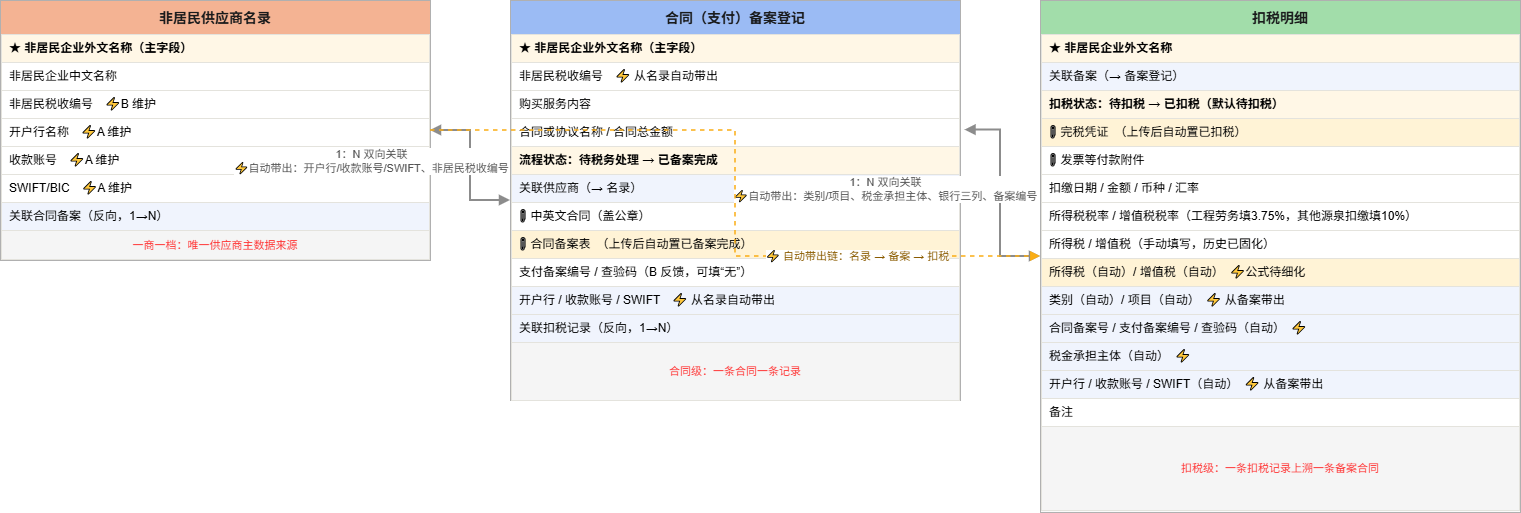

The diagram above was exported from draw.io. Its source (the exported page's mxGraphModel, read from the mxfile embedded in the PNG):
<mxGraphModel dx="1433" dy="955" grid="1" gridSize="10" guides="1" tooltips="1" connect="1" arrows="1" fold="1" page="1" pageScale="1" pageWidth="1650" pageHeight="1080" math="0" shadow="0">
  <root>
    <mxCell id="0" />
    <mxCell id="1" parent="0" />
    <mxCell id="10" parent="1" style="rounded=0;whiteSpace=wrap;html=1;fillColor=#FAFAFA;strokeColor=#B0B0B0;verticalAlign=top;fontColor=#1A1B1C;" value="非居民供应商名录（96条）" vertex="1">
      <mxGeometry height="260" width="430" x="40" y="60" as="geometry" />
    </mxCell>
    <mxCell id="10t" parent="10" style="rounded=0;whiteSpace=wrap;html=1;align=center;verticalAlign=middle;fillColor=#F4B393;strokeColor=#F4B393;fontSize=14;fontStyle=1;fontColor=#1A1B1C;" value="非居民供应商名录" vertex="1">
      <mxGeometry height="33" width="428" x="1" y="1" as="geometry" />
    </mxCell>
    <mxCell id="10f1" parent="10" style="rounded=0;whiteSpace=wrap;html=1;align=left;verticalAlign=middle;spacingLeft=6;fillColor=#FFF7E6;strokeColor=#E4E3DD;fontSize=12;fontStyle=1;" value="★ 非居民企业外文名称（主字段）" vertex="1">
      <mxGeometry height="28" width="428" x="1" y="34" as="geometry" />
    </mxCell>
    <mxCell id="10f2" parent="10" style="rounded=0;whiteSpace=wrap;html=1;align=left;verticalAlign=middle;spacingLeft=6;fillColor=#FFFFFF;strokeColor=#E4E3DD;fontSize=12;" value="非居民企业中文名称" vertex="1">
      <mxGeometry height="28" width="428" x="1" y="62" as="geometry" />
    </mxCell>
    <mxCell id="10f3" parent="10" style="rounded=0;whiteSpace=wrap;html=1;align=left;verticalAlign=middle;spacingLeft=6;fillColor=#FFFFFF;strokeColor=#E4E3DD;fontSize=12;" value="非居民税收编号　⚡B 维护" vertex="1">
      <mxGeometry height="28" width="428" x="1" y="90" as="geometry" />
    </mxCell>
    <mxCell id="10f4" parent="10" style="rounded=0;whiteSpace=wrap;html=1;align=left;verticalAlign=middle;spacingLeft=6;fillColor=#FFFFFF;strokeColor=#E4E3DD;fontSize=12;" value="开户行名称　⚡A 维护" vertex="1">
      <mxGeometry height="28" width="428" x="1" y="118" as="geometry" />
    </mxCell>
    <mxCell id="10f5" parent="10" style="rounded=0;whiteSpace=wrap;html=1;align=left;verticalAlign=middle;spacingLeft=6;fillColor=#FFFFFF;strokeColor=#E4E3DD;fontSize=12;" value="收款账号　⚡A 维护" vertex="1">
      <mxGeometry height="28" width="428" x="1" y="146" as="geometry" />
    </mxCell>
    <mxCell id="10f6" parent="10" style="rounded=0;whiteSpace=wrap;html=1;align=left;verticalAlign=middle;spacingLeft=6;fillColor=#FFFFFF;strokeColor=#E4E3DD;fontSize=12;" value="SWIFT/BIC　⚡A 维护" vertex="1">
      <mxGeometry height="28" width="428" x="1" y="174" as="geometry" />
    </mxCell>
    <mxCell id="10f7" parent="10" style="rounded=0;whiteSpace=wrap;html=1;align=left;verticalAlign=middle;spacingLeft=6;fillColor=#F0F4FD;strokeColor=#E4E3DD;fontSize=12;" value="关联合同备案（反向，1→N）" vertex="1">
      <mxGeometry height="28" width="428" x="1" y="202" as="geometry" />
    </mxCell>
    <mxCell id="10n" parent="10" style="rounded=0;whiteSpace=wrap;html=1;align=center;verticalAlign=middle;fillColor=#F5F5F5;strokeColor=#E4E3DD;fontSize=11;fontStyle=2;fontColor=#666666;" value="&lt;font style=&quot;color: rgb(255, 51, 51); font-style: normal;&quot;&gt;一商一档：唯一供应商主数据来源&lt;/font&gt;" vertex="1">
      <mxGeometry height="29" width="428" x="1" y="230" as="geometry" />
    </mxCell>
    <mxCell id="20" parent="1" style="rounded=0;whiteSpace=wrap;html=1;fillColor=#FAFAFA;strokeColor=#B0B0B0;verticalAlign=top;fontColor=#1A1B1C;" value="合同（支付）备案登记（140条）" vertex="1">
      <mxGeometry height="400" width="450" x="550" y="60" as="geometry" />
    </mxCell>
    <mxCell id="20t" parent="20" style="rounded=0;whiteSpace=wrap;html=1;align=center;verticalAlign=middle;fillColor=#9BBBF4;strokeColor=#9BBBF4;fontSize=14;fontStyle=1;fontColor=#1A1B1C;" value="合同（支付）备案登记" vertex="1">
      <mxGeometry height="33" width="448" x="1" y="1" as="geometry" />
    </mxCell>
    <mxCell id="20f1" parent="20" style="rounded=0;whiteSpace=wrap;html=1;align=left;verticalAlign=middle;spacingLeft=6;fillColor=#FFF7E6;strokeColor=#E4E3DD;fontSize=12;fontStyle=1;" value="★ 非居民企业外文名称（主字段）" vertex="1">
      <mxGeometry height="28" width="448" x="1" y="34" as="geometry" />
    </mxCell>
    <mxCell id="20f2" parent="20" style="rounded=0;whiteSpace=wrap;html=1;align=left;verticalAlign=middle;spacingLeft=6;fillColor=#FFFFFF;strokeColor=#E4E3DD;fontSize=12;" value="非居民税收编号　⚡ 从名录自动带出" vertex="1">
      <mxGeometry height="28" width="448" x="1" y="62" as="geometry" />
    </mxCell>
    <mxCell id="20f3" parent="20" style="rounded=0;whiteSpace=wrap;html=1;align=left;verticalAlign=middle;spacingLeft=6;fillColor=#FFFFFF;strokeColor=#E4E3DD;fontSize=12;" value="购买服务内容" vertex="1">
      <mxGeometry height="28" width="448" x="1" y="90" as="geometry" />
    </mxCell>
    <mxCell id="20f4" parent="20" style="rounded=0;whiteSpace=wrap;html=1;align=left;verticalAlign=middle;spacingLeft=6;fillColor=#FFFFFF;strokeColor=#E4E3DD;fontSize=12;" value="合同或协议名称 / 合同总金额" vertex="1">
      <mxGeometry height="28" width="448" x="1" y="118" as="geometry" />
    </mxCell>
    <mxCell id="20f5" parent="20" style="rounded=0;whiteSpace=wrap;html=1;align=left;verticalAlign=middle;spacingLeft=6;fillColor=#FFF7E6;strokeColor=#E4E3DD;fontSize=12;fontStyle=1;" value="流程状态：待税务处理 → 已备案完成" vertex="1">
      <mxGeometry height="28" width="448" x="1" y="146" as="geometry" />
    </mxCell>
    <mxCell id="20f6" parent="20" style="rounded=0;whiteSpace=wrap;html=1;align=left;verticalAlign=middle;spacingLeft=6;fillColor=#F0F4FD;strokeColor=#E4E3DD;fontSize=12;" value="关联供应商（→ 名录）" vertex="1">
      <mxGeometry height="28" width="448" x="1" y="174" as="geometry" />
    </mxCell>
    <mxCell id="20f7" parent="20" style="rounded=0;whiteSpace=wrap;html=1;align=left;verticalAlign=middle;spacingLeft=6;fillColor=#FFFFFF;strokeColor=#E4E3DD;fontSize=12;" value="📎 中英文合同（盖公章）" vertex="1">
      <mxGeometry height="28" width="448" x="1" y="202" as="geometry" />
    </mxCell>
    <mxCell id="20f8" parent="20" style="rounded=0;whiteSpace=wrap;html=1;align=left;verticalAlign=middle;spacingLeft=6;fillColor=#FFF3D6;strokeColor=#E4E3DD;fontSize=12;" value="📎 合同备案表　（上传后自动置已备案完成）" vertex="1">
      <mxGeometry height="28" width="448" x="1" y="230" as="geometry" />
    </mxCell>
    <mxCell id="20f9" parent="20" style="rounded=0;whiteSpace=wrap;html=1;align=left;verticalAlign=middle;spacingLeft=6;fillColor=#FFFFFF;strokeColor=#E4E3DD;fontSize=12;" value="支付备案编号 / 查验码（B 反馈，可填“无”）" vertex="1">
      <mxGeometry height="28" width="448" x="1" y="258" as="geometry" />
    </mxCell>
    <mxCell id="20fa" parent="20" style="rounded=0;whiteSpace=wrap;html=1;align=left;verticalAlign=middle;spacingLeft=6;fillColor=#F0F4FD;strokeColor=#E4E3DD;fontSize=12;" value="开户行 / 收款账号 / SWIFT　⚡ 从名录自动带出" vertex="1">
      <mxGeometry height="28" width="448" x="1" y="286" as="geometry" />
    </mxCell>
    <mxCell id="20fb" parent="20" style="rounded=0;whiteSpace=wrap;html=1;align=left;verticalAlign=middle;spacingLeft=6;fillColor=#F0F4FD;strokeColor=#E4E3DD;fontSize=12;" value="关联扣税记录（反向，1→N）" vertex="1">
      <mxGeometry height="28" width="448" x="1" y="314" as="geometry" />
    </mxCell>
    <mxCell id="20n" parent="20" style="rounded=0;whiteSpace=wrap;html=1;align=center;verticalAlign=middle;fillColor=#F5F5F5;strokeColor=#E4E3DD;fontSize=11;fontStyle=2;fontColor=#666666;" value="&lt;font style=&quot;color: rgb(255, 51, 51); font-style: normal;&quot;&gt;合同级：一条合同一条记录&lt;/font&gt;" vertex="1">
      <mxGeometry height="58" width="448" x="1" y="342" as="geometry" />
    </mxCell>
    <mxCell id="30" parent="1" style="rounded=0;whiteSpace=wrap;html=1;fillColor=#FAFAFA;strokeColor=#B0B0B0;verticalAlign=top;fontColor=#1A1B1C;" value="扣税明细（355条）" vertex="1">
      <mxGeometry height="512" width="480" x="1080" y="60" as="geometry" />
    </mxCell>
    <mxCell id="30t" parent="30" style="rounded=0;whiteSpace=wrap;html=1;align=center;verticalAlign=middle;fillColor=#A2DDAA;strokeColor=#A2DDAA;fontSize=14;fontStyle=1;fontColor=#1A1B1C;" value="扣税明细" vertex="1">
      <mxGeometry height="33" width="478" x="1" y="1" as="geometry" />
    </mxCell>
    <mxCell id="30f1" parent="30" style="rounded=0;whiteSpace=wrap;html=1;align=left;verticalAlign=middle;spacingLeft=6;fillColor=#FFF7E6;strokeColor=#E4E3DD;fontSize=12;fontStyle=1;" value="★ 非居民企业外文名称" vertex="1">
      <mxGeometry height="28" width="478" x="1" y="34" as="geometry" />
    </mxCell>
    <mxCell id="30f2" parent="30" style="rounded=0;whiteSpace=wrap;html=1;align=left;verticalAlign=middle;spacingLeft=6;fillColor=#F0F4FD;strokeColor=#E4E3DD;fontSize=12;" value="关联备案（→ 备案登记）" vertex="1">
      <mxGeometry height="28" width="478" x="1" y="62" as="geometry" />
    </mxCell>
    <mxCell id="30f3" parent="30" style="rounded=0;whiteSpace=wrap;html=1;align=left;verticalAlign=middle;spacingLeft=6;fillColor=#FFF7E6;strokeColor=#E4E3DD;fontSize=12;fontStyle=1;" value="扣税状态：待扣税 → 已扣税（默认待扣税）" vertex="1">
      <mxGeometry height="28" width="478" x="1" y="90" as="geometry" />
    </mxCell>
    <mxCell id="30f4" parent="30" style="rounded=0;whiteSpace=wrap;html=1;align=left;verticalAlign=middle;spacingLeft=6;fillColor=#FFF3D6;strokeColor=#E4E3DD;fontSize=12;" value="📎 完税凭证　（上传后自动置已扣税）" vertex="1">
      <mxGeometry height="28" width="478" x="1" y="118" as="geometry" />
    </mxCell>
    <mxCell id="30f5" parent="30" style="rounded=0;whiteSpace=wrap;html=1;align=left;verticalAlign=middle;spacingLeft=6;fillColor=#FFFFFF;strokeColor=#E4E3DD;fontSize=12;" value="📎 发票等付款附件" vertex="1">
      <mxGeometry height="28" width="478" x="1" y="146" as="geometry" />
    </mxCell>
    <mxCell id="30f6" parent="30" style="rounded=0;whiteSpace=wrap;html=1;align=left;verticalAlign=middle;spacingLeft=6;fillColor=#FFFFFF;strokeColor=#E4E3DD;fontSize=12;" value="扣缴日期 / 金额 / 币种 / 汇率" vertex="1">
      <mxGeometry height="28" width="478" x="1" y="174" as="geometry" />
    </mxCell>
    <mxCell id="30f7" parent="30" style="rounded=0;whiteSpace=wrap;html=1;align=left;verticalAlign=middle;spacingLeft=6;fillColor=#FFFFFF;strokeColor=#E4E3DD;fontSize=12;" value="所得税税率 / 增值税税率（工程劳务填3.75%，其他源泉扣缴填10%）" vertex="1">
      <mxGeometry height="28" width="478" x="1" y="202" as="geometry" />
    </mxCell>
    <mxCell id="30f8" parent="30" style="rounded=0;whiteSpace=wrap;html=1;align=left;verticalAlign=middle;spacingLeft=6;fillColor=#FFFFFF;strokeColor=#E4E3DD;fontSize=12;" value="所得税 / 增值税（手动填写，历史已固化）" vertex="1">
      <mxGeometry height="28" width="478" x="1" y="230" as="geometry" />
    </mxCell>
    <mxCell id="30f9" parent="30" style="rounded=0;whiteSpace=wrap;html=1;align=left;verticalAlign=middle;spacingLeft=6;fillColor=#FFF3D6;strokeColor=#E4E3DD;fontSize=12;" value="所得税（自动）/ 增值税（自动）　⚡公式待细化" vertex="1">
      <mxGeometry height="28" width="478" x="1" y="258" as="geometry" />
    </mxCell>
    <mxCell id="30fa" parent="30" style="rounded=0;whiteSpace=wrap;html=1;align=left;verticalAlign=middle;spacingLeft=6;fillColor=#F0F4FD;strokeColor=#E4E3DD;fontSize=12;" value="类别（自动）/ 项目（自动）　⚡ 从备案带出" vertex="1">
      <mxGeometry height="28" width="478" x="1" y="286" as="geometry" />
    </mxCell>
    <mxCell id="30fb" parent="30" style="rounded=0;whiteSpace=wrap;html=1;align=left;verticalAlign=middle;spacingLeft=6;fillColor=#F0F4FD;strokeColor=#E4E3DD;fontSize=12;" value="合同备案号 / 支付备案编号 / 查验码（自动）　⚡" vertex="1">
      <mxGeometry height="28" width="478" x="1" y="314" as="geometry" />
    </mxCell>
    <mxCell id="30fc" parent="30" style="rounded=0;whiteSpace=wrap;html=1;align=left;verticalAlign=middle;spacingLeft=6;fillColor=#F0F4FD;strokeColor=#E4E3DD;fontSize=12;" value="税金承担主体（自动）　⚡" vertex="1">
      <mxGeometry height="28" width="478" x="1" y="342" as="geometry" />
    </mxCell>
    <mxCell id="30fd" parent="30" style="rounded=0;whiteSpace=wrap;html=1;align=left;verticalAlign=middle;spacingLeft=6;fillColor=#F0F4FD;strokeColor=#E4E3DD;fontSize=12;" value="开户行 / 收款账号 / SWIFT（自动）　⚡ 从备案带出" vertex="1">
      <mxGeometry height="28" width="478" x="1" y="370" as="geometry" />
    </mxCell>
    <mxCell id="30fe" parent="30" style="rounded=0;whiteSpace=wrap;html=1;align=left;verticalAlign=middle;spacingLeft=6;fillColor=#FFFFFF;strokeColor=#E4E3DD;fontSize=12;" value="备注" vertex="1">
      <mxGeometry height="28" width="478" x="1" y="398" as="geometry" />
    </mxCell>
    <mxCell id="30n" parent="30" style="rounded=0;whiteSpace=wrap;html=1;align=center;verticalAlign=middle;fillColor=#F5F5F5;strokeColor=#E4E3DD;fontSize=11;fontStyle=2;fontColor=#666666;" value="&lt;font style=&quot;color: rgb(255, 51, 51); font-style: normal;&quot;&gt;扣税级：一条扣税记录上溯一条备案合同&lt;/font&gt;" vertex="1">
      <mxGeometry height="84" width="478" x="1" y="426" as="geometry" />
    </mxCell>
    <mxCell id="e1" edge="1" parent="1" source="10" style="edgeStyle=orthogonalEdgeStyle;rounded=0;html=1;endArrow=block;startArrow=block;endFill=1;startFill=1;strokeWidth=2;strokeColor=#8C8C8C;" target="20">
      <mxGeometry relative="1" as="geometry" />
    </mxCell>
    <mxCell id="e1l" connectable="0" parent="e1" style="edgeLabel;html=1;align=center;verticalAlign=middle;fontSize=11;fontColor=#555555;resizable=0;points=[];" value="1：N 双向关联&lt;br&gt;⚡自动带出：开户行/收款账号/SWIFT、非居民税收编号" vertex="1">
      <mxGeometry relative="1" x="0.5" y="0.5" as="geometry">
        <mxPoint x="-103" y="-39" as="offset" />
      </mxGeometry>
    </mxCell>
    <mxCell id="e2" edge="1" parent="1" source="20" style="edgeStyle=orthogonalEdgeStyle;rounded=0;html=1;endArrow=block;startArrow=block;endFill=1;startFill=1;strokeWidth=2;strokeColor=#8C8C8C;exitX=1.01;exitY=0.324;exitDx=0;exitDy=0;exitPerimeter=0;" target="30">
      <mxGeometry relative="1" as="geometry" />
    </mxCell>
    <mxCell id="e2l" connectable="0" parent="e2" style="edgeLabel;html=1;align=center;verticalAlign=middle;fontSize=11;fontColor=#555555;resizable=0;points=[];" value="1：N 双向关联&lt;br&gt;⚡自动带出：类别/项目、税金承担主体、银行三列、备案编号" vertex="1">
      <mxGeometry relative="1" x="0.5" y="0.5" as="geometry">
        <mxPoint x="-116" y="-57" as="offset" />
      </mxGeometry>
    </mxCell>
    <mxCell id="e3" edge="1" parent="1" source="10" style="edgeStyle=orthogonalEdgeStyle;rounded=0;html=1;endArrow=block;endFill=1;dashed=1;strokeWidth=1.5;strokeColor=#FAAD14;" target="30">
      <mxGeometry relative="1" as="geometry" />
    </mxCell>
    <mxCell id="e3l" connectable="0" parent="e3" style="edgeLabel;html=1;align=center;verticalAlign=middle;fontSize=11;fontColor=#8A5B00;resizable=0;points=[];" value="⚡ 自动带出链：名录 → 备案 → 扣税" vertex="1">
      <mxGeometry relative="1" x="0.5" y="0.5" as="geometry" />
    </mxCell>
  </root>
</mxGraphModel>